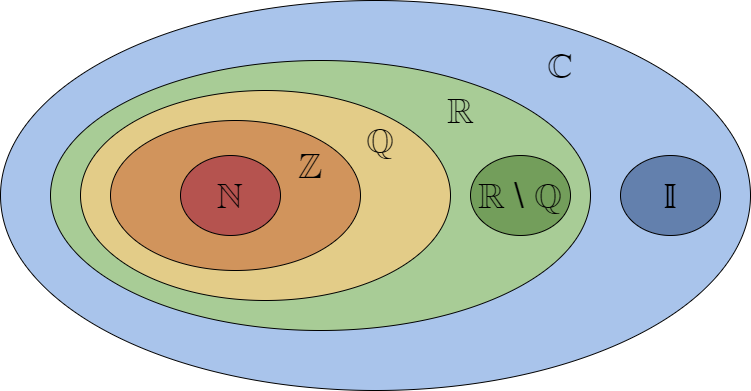

The diagram above was exported from draw.io. Its source (the exported page's mxGraphModel, read from the mxfile embedded in the PNG):
<mxGraphModel dx="1662" dy="848" grid="1" gridSize="10" guides="1" tooltips="1" connect="1" arrows="1" fold="1" page="1" pageScale="1" pageWidth="3000" pageHeight="2000" math="0" shadow="0">
  <root>
    <mxCell id="0" />
    <mxCell id="1" parent="0" />
    <mxCell id="y7tuTFWvvCt8GlKcelSi-1" value="" style="ellipse;whiteSpace=wrap;html=1;fillColor=#A9C4EB;" parent="1" vertex="1">
      <mxGeometry x="290" y="130" width="750" height="390" as="geometry" />
    </mxCell>
    <mxCell id="y7tuTFWvvCt8GlKcelSi-2" value="" style="ellipse;whiteSpace=wrap;html=1;fillColor=#6380AD;" parent="1" vertex="1">
      <mxGeometry x="910" y="285" width="100" height="80" as="geometry" />
    </mxCell>
    <mxCell id="y7tuTFWvvCt8GlKcelSi-3" value="" style="ellipse;whiteSpace=wrap;html=1;fillColor=#A8CC96;" parent="1" vertex="1">
      <mxGeometry x="340" y="190" width="540" height="270" as="geometry" />
    </mxCell>
    <mxCell id="y7tuTFWvvCt8GlKcelSi-5" value="" style="ellipse;whiteSpace=wrap;html=1;fillColor=#E3CC88;" parent="1" vertex="1">
      <mxGeometry x="370" y="220" width="370" height="210" as="geometry" />
    </mxCell>
    <mxCell id="y7tuTFWvvCt8GlKcelSi-6" value="" style="ellipse;whiteSpace=wrap;html=1;fillColor=#739E5B;" parent="1" vertex="1">
      <mxGeometry x="760" y="285" width="100" height="80" as="geometry" />
    </mxCell>
    <mxCell id="y7tuTFWvvCt8GlKcelSi-7" value="" style="ellipse;whiteSpace=wrap;html=1;fillColor=#D1945C;" parent="1" vertex="1">
      <mxGeometry x="400" y="250" width="250" height="150" as="geometry" />
    </mxCell>
    <mxCell id="y7tuTFWvvCt8GlKcelSi-8" value="&lt;font style=&quot;font-size: 36px&quot;&gt;&lt;b&gt;ℕ&lt;/b&gt;&lt;/font&gt;" style="ellipse;whiteSpace=wrap;html=1;fillColor=#B5534F;" parent="1" vertex="1">
      <mxGeometry x="470" y="285" width="100" height="80" as="geometry" />
    </mxCell>
    <mxCell id="y7tuTFWvvCt8GlKcelSi-9" value="&lt;font style=&quot;font-size: 36px&quot;&gt;&lt;b&gt;ℤ&lt;/b&gt;&lt;/font&gt;" style="text;html=1;strokeColor=none;fillColor=none;align=center;verticalAlign=middle;whiteSpace=wrap;rounded=0;" parent="1" vertex="1">
      <mxGeometry x="570" y="280" width="60" height="30" as="geometry" />
    </mxCell>
    <mxCell id="y7tuTFWvvCt8GlKcelSi-10" value="&lt;font style=&quot;font-size: 36px&quot;&gt;&lt;b&gt;ℚ&lt;/b&gt;&lt;/font&gt;" style="text;html=1;strokeColor=none;fillColor=none;align=center;verticalAlign=middle;whiteSpace=wrap;rounded=0;" parent="1" vertex="1">
      <mxGeometry x="640" y="255" width="60" height="30" as="geometry" />
    </mxCell>
    <mxCell id="y7tuTFWvvCt8GlKcelSi-12" value="&lt;font style=&quot;font-size: 36px&quot;&gt;&lt;b&gt;ℝ&lt;/b&gt;&lt;/font&gt;" style="text;html=1;strokeColor=none;fillColor=none;align=center;verticalAlign=middle;whiteSpace=wrap;rounded=0;" parent="1" vertex="1">
      <mxGeometry x="720" y="225" width="60" height="30" as="geometry" />
    </mxCell>
    <mxCell id="y7tuTFWvvCt8GlKcelSi-13" value="&lt;font style=&quot;font-size: 36px&quot;&gt;&lt;b&gt;ℂ&lt;/b&gt;&lt;/font&gt;" style="text;html=1;strokeColor=none;fillColor=none;align=center;verticalAlign=middle;whiteSpace=wrap;rounded=0;" parent="1" vertex="1">
      <mxGeometry x="820" y="180" width="60" height="30" as="geometry" />
    </mxCell>
    <mxCell id="y7tuTFWvvCt8GlKcelSi-14" value="&lt;font style=&quot;font-weight: bold ; font-size: 36px&quot;&gt;ℝ&amp;nbsp;&lt;/font&gt;&lt;font style=&quot;font-size: 36px&quot;&gt;\&amp;nbsp;&lt;/font&gt;&lt;font style=&quot;font-weight: bold ; font-size: 36px&quot;&gt;ℚ&lt;/font&gt;" style="text;html=1;strokeColor=none;fillColor=none;align=center;verticalAlign=middle;whiteSpace=wrap;rounded=0;" parent="1" vertex="1">
      <mxGeometry x="780" y="310" width="60" height="30" as="geometry" />
    </mxCell>
    <mxCell id="y7tuTFWvvCt8GlKcelSi-15" value="&lt;font style=&quot;font-size: 36px&quot;&gt;𝕀&lt;/font&gt;" style="text;html=1;strokeColor=none;fillColor=none;align=center;verticalAlign=middle;whiteSpace=wrap;rounded=0;" parent="1" vertex="1">
      <mxGeometry x="930" y="310" width="60" height="30" as="geometry" />
    </mxCell>
  </root>
</mxGraphModel>